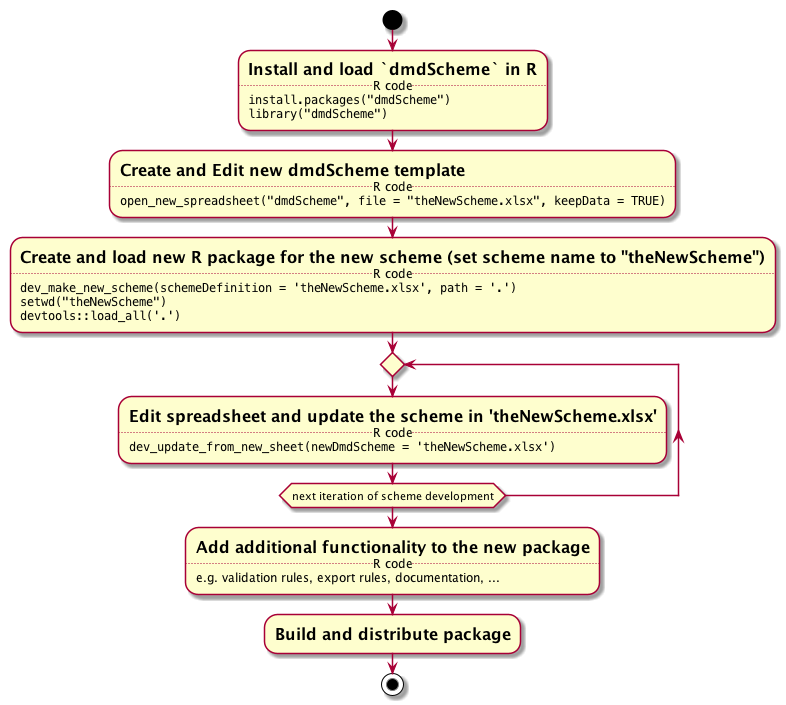

The diagram above was rendered by PlantUML. Its source (embedded in the PNG):
@startuml

start
:= Install and load `dmdScheme` in R
..R code..
""install.packages("dmdScheme")""
""library("dmdScheme")"";
:= Create and Edit new dmdScheme template
..R code..
""open_new_spreadsheet("dmdScheme", file = "theNewScheme.xlsx", keepData = TRUE)"";
:= Create and load new R package for the new scheme (set scheme name to "theNewScheme")
..R code..
""dev_make_new_scheme(schemeDefinition = 'theNewScheme.xlsx', path = '.')""
""setwd("theNewScheme")""
""devtools::load_all('.')"";
repeat
  := Edit spreadsheet and update the scheme in 'theNewScheme.xlsx'
  ..R code..
  ""dev_update_from_new_sheet(newDmdScheme = 'theNewScheme.xlsx')"";
repeat while (next iteration of scheme development)
:= Add additional functionality to the new package
..R code..
e.g. validation rules, export rules, documentation, ...;
:= Build and distribute package;
stop

@enduml